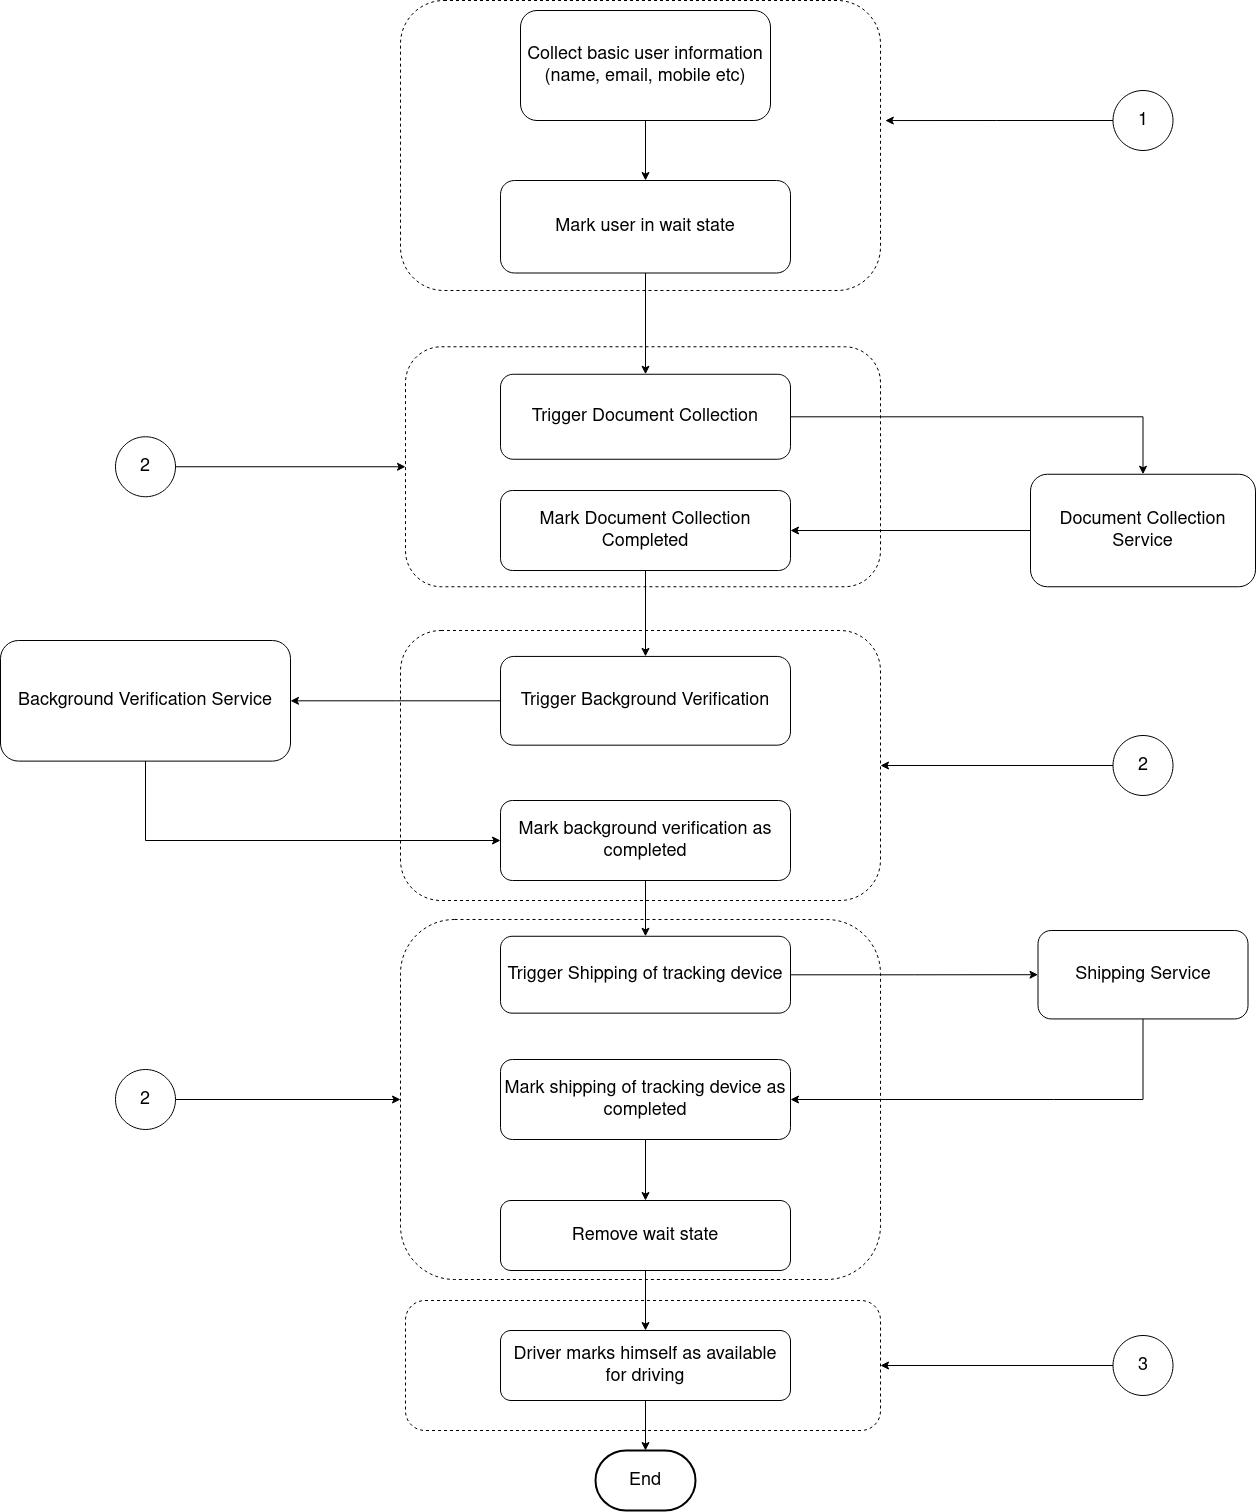

The diagram above was exported from draw.io. Its source (the exported page's mxGraphModel, read from the mxfile embedded in the PNG):
<mxGraphModel dx="2221" dy="725" grid="1" gridSize="10" guides="1" tooltips="1" connect="1" arrows="1" fold="1" page="1" pageScale="1" pageWidth="827" pageHeight="1169" math="0" shadow="0">
  <root>
    <mxCell id="WIyWlLk6GJQsqaUBKTNV-0" />
    <mxCell id="WIyWlLk6GJQsqaUBKTNV-1" parent="WIyWlLk6GJQsqaUBKTNV-0" />
    <mxCell id="2uvE-iEIbMhidpeMc2PU-2" value="" style="edgeStyle=orthogonalEdgeStyle;rounded=0;orthogonalLoop=1;jettySize=auto;html=1;" parent="WIyWlLk6GJQsqaUBKTNV-1" source="2uvE-iEIbMhidpeMc2PU-7" target="2uvE-iEIbMhidpeMc2PU-1" edge="1">
      <mxGeometry relative="1" as="geometry" />
    </mxCell>
    <mxCell id="2uvE-iEIbMhidpeMc2PU-0" value="&lt;div&gt;&lt;font style=&quot;font-size: 18px;&quot;&gt;Collect basic user information&lt;br&gt;&lt;/font&gt;&lt;/div&gt;&lt;div&gt;&lt;font style=&quot;font-size: 18px;&quot;&gt;(name, email, mobile etc)&lt;br&gt;&lt;/font&gt;&lt;/div&gt;" style="rounded=1;whiteSpace=wrap;html=1;" parent="WIyWlLk6GJQsqaUBKTNV-1" vertex="1">
      <mxGeometry x="-120" y="490" width="250" height="110" as="geometry" />
    </mxCell>
    <mxCell id="2uvE-iEIbMhidpeMc2PU-6" value="" style="edgeStyle=orthogonalEdgeStyle;rounded=0;orthogonalLoop=1;jettySize=auto;html=1;" parent="WIyWlLk6GJQsqaUBKTNV-1" source="2uvE-iEIbMhidpeMc2PU-1" target="2uvE-iEIbMhidpeMc2PU-5" edge="1">
      <mxGeometry relative="1" as="geometry" />
    </mxCell>
    <mxCell id="2uvE-iEIbMhidpeMc2PU-1" value="&lt;font style=&quot;font-size: 18px;&quot;&gt;Trigger Document Collection&lt;br&gt;&lt;/font&gt;" style="whiteSpace=wrap;html=1;rounded=1;" parent="WIyWlLk6GJQsqaUBKTNV-1" vertex="1">
      <mxGeometry x="-140" y="853.75" width="290" height="85" as="geometry" />
    </mxCell>
    <mxCell id="2uvE-iEIbMhidpeMc2PU-13" style="edgeStyle=orthogonalEdgeStyle;rounded=0;orthogonalLoop=1;jettySize=auto;html=1;entryX=1;entryY=0.5;entryDx=0;entryDy=0;exitX=0;exitY=0.5;exitDx=0;exitDy=0;" parent="WIyWlLk6GJQsqaUBKTNV-1" source="2uvE-iEIbMhidpeMc2PU-5" target="2uvE-iEIbMhidpeMc2PU-27" edge="1">
      <mxGeometry relative="1" as="geometry">
        <mxPoint x="440" y="1020" as="sourcePoint" />
        <Array as="points">
          <mxPoint x="460" y="1010" />
          <mxPoint x="460" y="1000" />
          <mxPoint x="390" y="1000" />
          <mxPoint x="390" y="1010" />
        </Array>
      </mxGeometry>
    </mxCell>
    <mxCell id="2uvE-iEIbMhidpeMc2PU-5" value="&lt;font style=&quot;font-size: 18px;&quot;&gt;Document Collection Service&lt;/font&gt;" style="whiteSpace=wrap;html=1;rounded=1;" parent="WIyWlLk6GJQsqaUBKTNV-1" vertex="1">
      <mxGeometry x="390" y="953.75" width="225" height="112.5" as="geometry" />
    </mxCell>
    <mxCell id="2uvE-iEIbMhidpeMc2PU-16" value="" style="edgeStyle=orthogonalEdgeStyle;rounded=0;orthogonalLoop=1;jettySize=auto;html=1;" parent="WIyWlLk6GJQsqaUBKTNV-1" source="2uvE-iEIbMhidpeMc2PU-9" target="2uvE-iEIbMhidpeMc2PU-15" edge="1">
      <mxGeometry relative="1" as="geometry" />
    </mxCell>
    <mxCell id="2uvE-iEIbMhidpeMc2PU-9" value="&lt;font style=&quot;font-size: 18px;&quot;&gt;Trigger Background Verification&lt;/font&gt;" style="whiteSpace=wrap;html=1;rounded=1;" parent="WIyWlLk6GJQsqaUBKTNV-1" vertex="1">
      <mxGeometry x="-140" y="1135.93" width="290" height="88.75" as="geometry" />
    </mxCell>
    <mxCell id="2uvE-iEIbMhidpeMc2PU-22" value="" style="edgeStyle=orthogonalEdgeStyle;rounded=0;orthogonalLoop=1;jettySize=auto;html=1;" parent="WIyWlLk6GJQsqaUBKTNV-1" source="2uvE-iEIbMhidpeMc2PU-17" target="2uvE-iEIbMhidpeMc2PU-21" edge="1">
      <mxGeometry relative="1" as="geometry" />
    </mxCell>
    <mxCell id="2uvE-iEIbMhidpeMc2PU-17" value="&lt;font style=&quot;font-size: 18px;&quot;&gt;Trigger Shipping of tracking device&lt;br&gt;&lt;/font&gt;" style="whiteSpace=wrap;html=1;rounded=1;" parent="WIyWlLk6GJQsqaUBKTNV-1" vertex="1">
      <mxGeometry x="-140" y="1415.78" width="290" height="76.87" as="geometry" />
    </mxCell>
    <mxCell id="2uvE-iEIbMhidpeMc2PU-20" value="" style="edgeStyle=orthogonalEdgeStyle;rounded=0;orthogonalLoop=1;jettySize=auto;html=1;" parent="WIyWlLk6GJQsqaUBKTNV-1" source="2uvE-iEIbMhidpeMc2PU-0" target="2uvE-iEIbMhidpeMc2PU-7" edge="1">
      <mxGeometry relative="1" as="geometry">
        <mxPoint x="5" y="600" as="sourcePoint" />
        <mxPoint x="5" y="705" as="targetPoint" />
      </mxGeometry>
    </mxCell>
    <mxCell id="2uvE-iEIbMhidpeMc2PU-7" value="&lt;font style=&quot;font-size: 18px;&quot;&gt;Mark user in wait state&lt;/font&gt;" style="whiteSpace=wrap;html=1;rounded=1;" parent="WIyWlLk6GJQsqaUBKTNV-1" vertex="1">
      <mxGeometry x="-140" y="660" width="290" height="92.5" as="geometry" />
    </mxCell>
    <mxCell id="2uvE-iEIbMhidpeMc2PU-24" value="" style="edgeStyle=orthogonalEdgeStyle;rounded=0;orthogonalLoop=1;jettySize=auto;html=1;exitX=0.5;exitY=1;exitDx=0;exitDy=0;entryX=1;entryY=0.5;entryDx=0;entryDy=0;" parent="WIyWlLk6GJQsqaUBKTNV-1" source="2uvE-iEIbMhidpeMc2PU-21" target="2uvE-iEIbMhidpeMc2PU-32" edge="1">
      <mxGeometry relative="1" as="geometry">
        <mxPoint x="615.0000000000002" y="1520.04413" as="sourcePoint" />
        <mxPoint x="210" y="1580" as="targetPoint" />
        <Array as="points">
          <mxPoint x="413" y="1579" />
          <mxPoint x="330" y="1579" />
          <mxPoint x="150" y="1580" />
        </Array>
      </mxGeometry>
    </mxCell>
    <mxCell id="2uvE-iEIbMhidpeMc2PU-21" value="&lt;font style=&quot;font-size: 18px;&quot;&gt;Shipping Service&lt;br&gt;&lt;/font&gt;" style="whiteSpace=wrap;html=1;rounded=1;" parent="WIyWlLk6GJQsqaUBKTNV-1" vertex="1">
      <mxGeometry x="397.5" y="1410" width="210" height="88.43" as="geometry" />
    </mxCell>
    <mxCell id="2uvE-iEIbMhidpeMc2PU-26" value="" style="edgeStyle=orthogonalEdgeStyle;rounded=0;orthogonalLoop=1;jettySize=auto;html=1;" parent="WIyWlLk6GJQsqaUBKTNV-1" source="2uvE-iEIbMhidpeMc2PU-23" target="2uvE-iEIbMhidpeMc2PU-25" edge="1">
      <mxGeometry relative="1" as="geometry" />
    </mxCell>
    <mxCell id="2uvE-iEIbMhidpeMc2PU-23" value="&lt;font style=&quot;font-size: 18px;&quot;&gt;Remove wait state&lt;/font&gt;" style="whiteSpace=wrap;html=1;rounded=1;" parent="WIyWlLk6GJQsqaUBKTNV-1" vertex="1">
      <mxGeometry x="-140" y="1680" width="290" height="70" as="geometry" />
    </mxCell>
    <mxCell id="2uvE-iEIbMhidpeMc2PU-35" value="" style="edgeStyle=orthogonalEdgeStyle;rounded=0;orthogonalLoop=1;jettySize=auto;html=1;" parent="WIyWlLk6GJQsqaUBKTNV-1" source="2uvE-iEIbMhidpeMc2PU-25" target="2uvE-iEIbMhidpeMc2PU-34" edge="1">
      <mxGeometry relative="1" as="geometry">
        <mxPoint x="5" y="1930" as="targetPoint" />
      </mxGeometry>
    </mxCell>
    <mxCell id="2uvE-iEIbMhidpeMc2PU-25" value="&lt;font style=&quot;font-size: 18px;&quot;&gt;Driver marks himself as available for driving&lt;br&gt;&lt;/font&gt;" style="whiteSpace=wrap;html=1;rounded=1;" parent="WIyWlLk6GJQsqaUBKTNV-1" vertex="1">
      <mxGeometry x="-140" y="1810" width="290" height="70" as="geometry" />
    </mxCell>
    <mxCell id="2uvE-iEIbMhidpeMc2PU-28" value="" style="edgeStyle=orthogonalEdgeStyle;rounded=0;orthogonalLoop=1;jettySize=auto;html=1;" parent="WIyWlLk6GJQsqaUBKTNV-1" source="2uvE-iEIbMhidpeMc2PU-27" target="2uvE-iEIbMhidpeMc2PU-9" edge="1">
      <mxGeometry relative="1" as="geometry" />
    </mxCell>
    <mxCell id="2uvE-iEIbMhidpeMc2PU-27" value="&lt;font style=&quot;font-size: 18px;&quot;&gt;Mark Document Collection Completed&lt;/font&gt;" style="rounded=1;whiteSpace=wrap;html=1;" parent="WIyWlLk6GJQsqaUBKTNV-1" vertex="1">
      <mxGeometry x="-140" y="970" width="290" height="80" as="geometry" />
    </mxCell>
    <mxCell id="2uvE-iEIbMhidpeMc2PU-31" value="" style="edgeStyle=orthogonalEdgeStyle;rounded=0;orthogonalLoop=1;jettySize=auto;html=1;" parent="WIyWlLk6GJQsqaUBKTNV-1" source="2uvE-iEIbMhidpeMc2PU-29" target="2uvE-iEIbMhidpeMc2PU-17" edge="1">
      <mxGeometry relative="1" as="geometry" />
    </mxCell>
    <mxCell id="2uvE-iEIbMhidpeMc2PU-29" value="&lt;font style=&quot;font-size: 18px;&quot;&gt;Mark background verification as completed&lt;/font&gt;" style="rounded=1;whiteSpace=wrap;html=1;" parent="WIyWlLk6GJQsqaUBKTNV-1" vertex="1">
      <mxGeometry x="-140" y="1280" width="290" height="80" as="geometry" />
    </mxCell>
    <mxCell id="2uvE-iEIbMhidpeMc2PU-33" value="" style="edgeStyle=orthogonalEdgeStyle;rounded=0;orthogonalLoop=1;jettySize=auto;html=1;" parent="WIyWlLk6GJQsqaUBKTNV-1" source="2uvE-iEIbMhidpeMc2PU-32" target="2uvE-iEIbMhidpeMc2PU-23" edge="1">
      <mxGeometry relative="1" as="geometry" />
    </mxCell>
    <mxCell id="2uvE-iEIbMhidpeMc2PU-32" value="&lt;font style=&quot;font-size: 18px;&quot;&gt;Mark shipping of tracking device as completed&lt;/font&gt;" style="rounded=1;whiteSpace=wrap;html=1;" parent="WIyWlLk6GJQsqaUBKTNV-1" vertex="1">
      <mxGeometry x="-140" y="1539" width="290" height="80" as="geometry" />
    </mxCell>
    <mxCell id="2uvE-iEIbMhidpeMc2PU-34" value="&lt;font style=&quot;font-size: 18px;&quot;&gt;End&lt;/font&gt;" style="strokeWidth=2;html=1;shape=mxgraph.flowchart.terminator;whiteSpace=wrap;" parent="WIyWlLk6GJQsqaUBKTNV-1" vertex="1">
      <mxGeometry x="-45" y="1930" width="100" height="60" as="geometry" />
    </mxCell>
    <mxCell id="2uvE-iEIbMhidpeMc2PU-36" value="" style="rounded=1;whiteSpace=wrap;html=1;dashed=1;fillColor=none;" parent="WIyWlLk6GJQsqaUBKTNV-1" vertex="1">
      <mxGeometry x="-235" y="826.25" width="475" height="240" as="geometry" />
    </mxCell>
    <mxCell id="2uvE-iEIbMhidpeMc2PU-37" value="" style="rounded=1;whiteSpace=wrap;html=1;dashed=1;fillColor=none;" parent="WIyWlLk6GJQsqaUBKTNV-1" vertex="1">
      <mxGeometry x="-240" y="1110" width="480" height="270" as="geometry" />
    </mxCell>
    <mxCell id="2uvE-iEIbMhidpeMc2PU-38" value="" style="rounded=1;whiteSpace=wrap;html=1;dashed=1;fillColor=none;" parent="WIyWlLk6GJQsqaUBKTNV-1" vertex="1">
      <mxGeometry x="-240" y="1399" width="480" height="360" as="geometry" />
    </mxCell>
    <mxCell id="2uvE-iEIbMhidpeMc2PU-39" value="" style="rounded=1;whiteSpace=wrap;html=1;dashed=1;fillColor=none;" parent="WIyWlLk6GJQsqaUBKTNV-1" vertex="1">
      <mxGeometry x="-240" y="480" width="480" height="290" as="geometry" />
    </mxCell>
    <mxCell id="2uvE-iEIbMhidpeMc2PU-40" value="" style="rounded=1;whiteSpace=wrap;html=1;dashed=1;fillColor=none;" parent="WIyWlLk6GJQsqaUBKTNV-1" vertex="1">
      <mxGeometry x="-235" y="1780" width="475" height="130" as="geometry" />
    </mxCell>
    <mxCell id="2uvE-iEIbMhidpeMc2PU-43" style="edgeStyle=orthogonalEdgeStyle;rounded=0;orthogonalLoop=1;jettySize=auto;html=1;exitX=0.5;exitY=1;exitDx=0;exitDy=0;entryX=0;entryY=0.5;entryDx=0;entryDy=0;" parent="WIyWlLk6GJQsqaUBKTNV-1" source="2uvE-iEIbMhidpeMc2PU-15" target="2uvE-iEIbMhidpeMc2PU-29" edge="1">
      <mxGeometry relative="1" as="geometry" />
    </mxCell>
    <mxCell id="2uvE-iEIbMhidpeMc2PU-15" value="&lt;font style=&quot;font-size: 18px;&quot;&gt;Background Verification Service&lt;br&gt;&lt;/font&gt;" style="whiteSpace=wrap;html=1;rounded=1;" parent="WIyWlLk6GJQsqaUBKTNV-1" vertex="1">
      <mxGeometry x="-640" y="1120" width="290" height="120.62" as="geometry" />
    </mxCell>
    <mxCell id="2uvE-iEIbMhidpeMc2PU-44" value="" style="verticalLabelPosition=bottom;verticalAlign=top;html=1;shape=mxgraph.flowchart.on-page_reference;" parent="WIyWlLk6GJQsqaUBKTNV-1" vertex="1">
      <mxGeometry x="472.5" y="570" width="60" height="60" as="geometry" />
    </mxCell>
    <mxCell id="2uvE-iEIbMhidpeMc2PU-46" style="edgeStyle=orthogonalEdgeStyle;rounded=0;orthogonalLoop=1;jettySize=auto;html=1;exitX=0;exitY=0.5;exitDx=0;exitDy=0;exitPerimeter=0;entryX=1.01;entryY=0.414;entryDx=0;entryDy=0;entryPerimeter=0;" parent="WIyWlLk6GJQsqaUBKTNV-1" source="2uvE-iEIbMhidpeMc2PU-44" target="2uvE-iEIbMhidpeMc2PU-39" edge="1">
      <mxGeometry relative="1" as="geometry" />
    </mxCell>
    <mxCell id="2uvE-iEIbMhidpeMc2PU-47" value="&lt;font style=&quot;font-size: 18px;&quot;&gt;1&lt;/font&gt;" style="text;html=1;strokeColor=none;fillColor=none;align=center;verticalAlign=middle;whiteSpace=wrap;rounded=0;" parent="WIyWlLk6GJQsqaUBKTNV-1" vertex="1">
      <mxGeometry x="472.5" y="585" width="60" height="30" as="geometry" />
    </mxCell>
    <mxCell id="2uvE-iEIbMhidpeMc2PU-49" value="" style="verticalLabelPosition=bottom;verticalAlign=top;html=1;shape=mxgraph.flowchart.on-page_reference;" parent="WIyWlLk6GJQsqaUBKTNV-1" vertex="1">
      <mxGeometry x="-525" y="916.25" width="60" height="60" as="geometry" />
    </mxCell>
    <mxCell id="2uvE-iEIbMhidpeMc2PU-51" style="edgeStyle=orthogonalEdgeStyle;rounded=0;orthogonalLoop=1;jettySize=auto;html=1;entryX=0;entryY=0.5;entryDx=0;entryDy=0;" parent="WIyWlLk6GJQsqaUBKTNV-1" source="2uvE-iEIbMhidpeMc2PU-50" target="2uvE-iEIbMhidpeMc2PU-36" edge="1">
      <mxGeometry relative="1" as="geometry" />
    </mxCell>
    <mxCell id="2uvE-iEIbMhidpeMc2PU-50" value="&lt;font style=&quot;font-size: 18px;&quot;&gt;2&lt;/font&gt;" style="text;html=1;strokeColor=none;fillColor=none;align=center;verticalAlign=middle;whiteSpace=wrap;rounded=0;" parent="WIyWlLk6GJQsqaUBKTNV-1" vertex="1">
      <mxGeometry x="-525" y="931.25" width="60" height="30" as="geometry" />
    </mxCell>
    <mxCell id="2uvE-iEIbMhidpeMc2PU-52" value="" style="verticalLabelPosition=bottom;verticalAlign=top;html=1;shape=mxgraph.flowchart.on-page_reference;" parent="WIyWlLk6GJQsqaUBKTNV-1" vertex="1">
      <mxGeometry x="472.5" y="1215" width="60" height="60" as="geometry" />
    </mxCell>
    <mxCell id="2uvE-iEIbMhidpeMc2PU-54" style="edgeStyle=orthogonalEdgeStyle;rounded=0;orthogonalLoop=1;jettySize=auto;html=1;entryX=1;entryY=0.5;entryDx=0;entryDy=0;" parent="WIyWlLk6GJQsqaUBKTNV-1" source="2uvE-iEIbMhidpeMc2PU-53" target="2uvE-iEIbMhidpeMc2PU-37" edge="1">
      <mxGeometry relative="1" as="geometry" />
    </mxCell>
    <mxCell id="2uvE-iEIbMhidpeMc2PU-53" value="&lt;font style=&quot;font-size: 18px;&quot;&gt;2&lt;/font&gt;" style="text;html=1;strokeColor=none;fillColor=none;align=center;verticalAlign=middle;whiteSpace=wrap;rounded=0;" parent="WIyWlLk6GJQsqaUBKTNV-1" vertex="1">
      <mxGeometry x="472.5" y="1230" width="60" height="30" as="geometry" />
    </mxCell>
    <mxCell id="2uvE-iEIbMhidpeMc2PU-57" style="edgeStyle=orthogonalEdgeStyle;rounded=0;orthogonalLoop=1;jettySize=auto;html=1;" parent="WIyWlLk6GJQsqaUBKTNV-1" source="2uvE-iEIbMhidpeMc2PU-55" target="2uvE-iEIbMhidpeMc2PU-38" edge="1">
      <mxGeometry relative="1" as="geometry" />
    </mxCell>
    <mxCell id="2uvE-iEIbMhidpeMc2PU-55" value="" style="verticalLabelPosition=bottom;verticalAlign=top;html=1;shape=mxgraph.flowchart.on-page_reference;" parent="WIyWlLk6GJQsqaUBKTNV-1" vertex="1">
      <mxGeometry x="-525" y="1549" width="60" height="60" as="geometry" />
    </mxCell>
    <mxCell id="2uvE-iEIbMhidpeMc2PU-56" value="&lt;font style=&quot;font-size: 18px;&quot;&gt;2&lt;/font&gt;" style="text;html=1;strokeColor=none;fillColor=none;align=center;verticalAlign=middle;whiteSpace=wrap;rounded=0;" parent="WIyWlLk6GJQsqaUBKTNV-1" vertex="1">
      <mxGeometry x="-525" y="1564" width="60" height="30" as="geometry" />
    </mxCell>
    <mxCell id="2uvE-iEIbMhidpeMc2PU-60" style="edgeStyle=orthogonalEdgeStyle;rounded=0;orthogonalLoop=1;jettySize=auto;html=1;entryX=1;entryY=0.5;entryDx=0;entryDy=0;" parent="WIyWlLk6GJQsqaUBKTNV-1" source="2uvE-iEIbMhidpeMc2PU-58" target="2uvE-iEIbMhidpeMc2PU-40" edge="1">
      <mxGeometry relative="1" as="geometry" />
    </mxCell>
    <mxCell id="2uvE-iEIbMhidpeMc2PU-58" value="" style="verticalLabelPosition=bottom;verticalAlign=top;html=1;shape=mxgraph.flowchart.on-page_reference;" parent="WIyWlLk6GJQsqaUBKTNV-1" vertex="1">
      <mxGeometry x="472.5" y="1815" width="60" height="60" as="geometry" />
    </mxCell>
    <mxCell id="2uvE-iEIbMhidpeMc2PU-59" value="&lt;font style=&quot;font-size: 18px;&quot;&gt;3&lt;/font&gt;" style="text;html=1;strokeColor=none;fillColor=none;align=center;verticalAlign=middle;whiteSpace=wrap;rounded=0;" parent="WIyWlLk6GJQsqaUBKTNV-1" vertex="1">
      <mxGeometry x="472.5" y="1830" width="60" height="30" as="geometry" />
    </mxCell>
  </root>
</mxGraphModel>